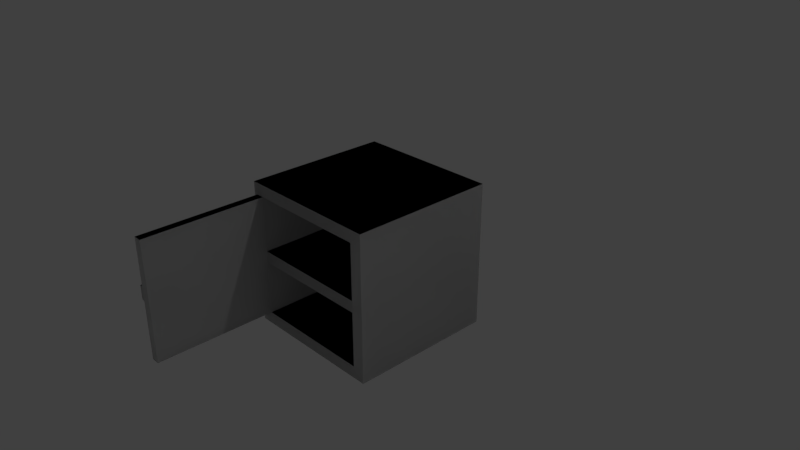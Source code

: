 # Source: kitchen_wooden_cabinet_with_door_2.blend  (saved by Blender 2.79.0; exported with 4.5.12 LTS)
import bpy
from mathutils import Matrix  # noqa: F401  (used for matrix-valued properties, if any)

bpy.ops.wm.read_factory_settings(use_empty=True)
scene = bpy.context.scene
scene.name = 'Scene'

# ---- collections
col_collection_1 = bpy.data.collections.new('Collection 1'); scene.collection.children.link(col_collection_1)

# ---- materials (node trees are filled in below, after node groups)
mat_material_001 = bpy.data.materials.new('Material.001')
mat_material_001.alpha_threshold = 0.0
mat_material_001.use_transparent_shadow = False
mat_material_001.roughness = 0.5
mat_material_001.line_color = (0.0, 0.0, 0.0, 1.0)
mat_material_004 = bpy.data.materials.new('Material.004')
mat_material_004.alpha_threshold = 0.0
mat_material_004.use_transparent_shadow = False
mat_material_004.roughness = 0.5
mat_material_004.line_color = (0.0, 0.0, 0.0, 1.0)
mat_material_003 = bpy.data.materials.new('Material.003')
mat_material_003.alpha_threshold = 0.0
mat_material_003.use_transparent_shadow = False
mat_material_003.roughness = 0.5
mat_material_003.line_color = (0.0, 0.0, 0.0, 1.0)

# ---- material node trees

# ---- world
world_world = bpy.data.worlds.new('World'); scene.world = world_world
world_world.color = (0.05088, 0.05088, 0.05088)
world_world.use_sun_shadow = False
world_world.sun_shadow_jitter_overblur = 0.0
world_world.cycles.sampling_method = 'MANUAL'

# ---- cameras
cam_camera = bpy.data.cameras.new('Camera')
cam_camera.clip_end = 100.0
cam_camera.lens = 35.0
cam_camera.sensor_width = 32.0
cam_camera.sensor_height = 18.0
cam_camera.ortho_scale = 7.314
cam_camera.dof.focus_distance = 0.0
cam_camera.dof.aperture_fstop = 128.0

# ---- lights
light_lamp = bpy.data.lights.new('Lamp', 'POINT')
light_lamp.transmission_factor = 0.0
light_lamp.cutoff_distance = 30.0
light_lamp.energy = 100.0
light_lamp.shadow_buffer_clip_start = 1.001
light_lamp.shadow_soft_size = 0.1
light_lamp.shadow_maximum_resolution = 0.006
light_lamp.use_absolute_resolution = True

# ---- meshes
me_cube_000 = bpy.data.meshes.new('Cube.000')
me_cube_000.from_pydata([(-1.0, -1.0, -1.0), (-1.0, 1.0, -1.0), (-1.0, -1.0, 1.0), (-1.0, 1.0, 1.0), (1.0, 1.0, -1.0), (1.0, -1.0, 1.0), (1.0, -1.0, -1.0), (1.0, 1.0, 1.0), (-0.9, -0.8343, -0.8343), (-0.9, 0.8343, -0.8343), (-0.9, -0.8343, 0.8343), (-0.9, 0.8343, 0.8343), (1.0, 0.8343, -0.8343), (1.0, -0.8343, 0.8343), (1.0, -0.8343, -0.8343), (1.0, 0.8343, 0.8343), (-0.9, -0.8337, -0.07848), (-0.9, -0.8337, 0.07848), (-0.9, 0.8337, -0.07848), (-0.9, 0.8337, 0.07848), (1.0, -0.8337, -0.07848), (1.0, -0.8337, 0.07848), (1.0, 0.8337, -0.07848), (1.0, 0.8337, 0.07848), (2.671, -0.8355, -0.8353), (2.671, -0.8355, 0.8353), (2.671, -0.9491, -0.8353), (2.671, -0.9491, 0.8353), (1.0, -0.8355, -0.8353), (1.0, -0.8355, 0.8353), (1.0, -0.9491, -0.8353), (1.0, -0.9491, 0.8353), (2.608, -1.129, 0.1006), (2.608, -1.129, -0.1006), (2.384, -1.129, 0.1006), (2.384, -1.129, -0.1006), (2.608, -1.006, 0.1006), (2.608, -1.006, -0.1006), (2.384, -1.006, 0.1006), (2.384, -1.006, -0.1006), (2.547, -1.005, 0.04617), (2.547, -1.005, -0.04617), (2.444, -1.005, 0.04617), (2.444, -1.005, -0.04617), (2.547, -0.9478, 0.04617), (2.547, -0.9478, -0.04617), (2.444, -0.9478, 0.04617), (2.444, -0.9478, -0.04617), (1.0, 1.0, -1.0), (-1.0, 1.0, -1.0), (1.0, -1.0, -1.0), (-1.0, -1.0, -1.0), (-1.0, -1.0, 1.0), (-1.0, 1.0, 1.0), (1.0, 1.0, 1.0), (1.0, -1.0, 1.0), (1.0, 0.8343, -0.8343), (-0.9, 0.8343, -0.8343), (1.0, -0.8343, -0.8343), (-0.9, -0.8343, -0.8343), (-0.9, -0.8343, 0.8343), (-0.9, 0.8343, 0.8343), (1.0, 0.8343, 0.8343), (1.0, -0.8343, 0.8343), (-0.9, 0.8337, -0.07848), (-0.9, -0.8337, -0.07848), (-0.9, -0.8337, 0.07848), (-0.9, 0.8337, 0.07848), (1.0, 0.8337, -0.07848), (1.0, 0.8337, 0.07848), (1.0, -0.8337, -0.07848), (1.0, -0.8337, 0.07848), (2.671, -0.9491, -0.8353), (2.671, -0.8355, -0.8353), (2.671, -0.8355, 0.8353), (2.671, -0.9491, 0.8353), (1.0, -0.9491, -0.8353), (1.0, -0.9491, 0.8353), (1.0, -0.8355, -0.8353), (1.0, -0.8355, 0.8353), (2.384, -1.129, 0.1006), (2.608, -1.129, 0.1006), (2.608, -1.129, -0.1006), (2.384, -1.129, -0.1006), (2.384, -1.006, 0.1006), (2.384, -1.006, -0.1006), (2.608, -1.006, 0.1006), (2.608, -1.006, -0.1006), (2.444, -1.005, 0.04617), (2.547, -1.005, 0.04617), (2.547, -1.005, -0.04617), (2.444, -1.005, -0.04617), (2.444, -0.9478, 0.04617), (2.444, -0.9478, -0.04617), (2.547, -0.9478, 0.04617), (2.547, -0.9478, -0.04617)], [], [(0, 1, 3, 2), (6, 0, 2, 5), (4, 1, 0, 6), (5, 2, 3, 7), (7, 3, 1, 4), (8, 9, 11, 10), (14, 8, 10, 13), (12, 9, 8, 14), (13, 10, 11, 15), (15, 11, 9, 12), (6, 14, 12, 4), (5, 13, 14, 6), (7, 15, 13, 5), (4, 12, 15, 7), (16, 18, 19, 17), (18, 22, 23, 19), (22, 20, 21, 23), (20, 16, 17, 21), (18, 16, 20, 22), (23, 21, 17, 19), (24, 26, 27, 25), (26, 30, 31, 27), (30, 28, 29, 31), (28, 24, 25, 29), (26, 24, 28, 30), (31, 29, 25, 27), (32, 34, 35, 33), (34, 38, 39, 35), (38, 36, 37, 39), (36, 32, 33, 37), (34, 32, 36, 38), (39, 37, 33, 35), (42, 46, 47, 43), (46, 44, 45, 47), (44, 40, 41, 45), (42, 40, 44, 46), (47, 45, 41, 43), (51, 52, 53, 49), (50, 55, 52, 51), (48, 50, 51, 49), (55, 54, 53, 52), (54, 48, 49, 53), (59, 60, 61, 57), (58, 63, 60, 59), (56, 58, 59, 57), (63, 62, 61, 60), (62, 56, 57, 61), (50, 48, 56, 58), (55, 50, 58, 63), (54, 55, 63, 62), (48, 54, 62, 56), (65, 66, 67, 64), (64, 67, 69, 68), (68, 69, 71, 70), (70, 71, 66, 65), (64, 68, 70, 65), (69, 67, 66, 71), (73, 74, 75, 72), (72, 75, 77, 76), (76, 77, 79, 78), (78, 79, 74, 73), (72, 76, 78, 73), (77, 75, 74, 79), (81, 82, 83, 80), (80, 83, 85, 84), (84, 85, 87, 86), (86, 87, 82, 81), (80, 84, 86, 81), (85, 83, 82, 87), (88, 91, 93, 92), (92, 93, 95, 94), (94, 95, 90, 89), (88, 92, 94, 89), (93, 91, 90, 95), (42, 43, 91, 88), (41, 40, 89, 90), (43, 41, 90, 91), (40, 42, 88, 89)])
me_cube_000.polygons.foreach_set('material_index', [0, 0, 0, 0, 0, 0, 0, 0, 0, 0, 0, 0, 0, 0, 0, 0, 0, 0, 0, 0, 1, 1, 1, 1, 1, 1, 1, 1, 1, 1, 1, 1, 1, 1, 1, 1, 1, 0, 0, 0, 0, 0, 0, 0, 0, 0, 0, 0, 0, 0, 0, 0, 0, 0, 0, 0, 0, 1, 1, 1, 1, 1, 1, 1, 1, 1, 1, 1, 1, 1, 1, 1, 1, 1, 1, 1, 1, 1])
_uv = me_cube_000.uv_layers.new(name='UVMap')
_uv.uv.foreach_set('vector', [0.0, 0.0, 0.0, 0.0, 0.0, 0.0, 0.0, 0.0, 0.0, 0.0, 0.0, 0.0, 0.0, 0.0, 0.0, 0.0, 0.0, 0.0, 0.0, 0.0, 0.0, 0.0, 0.0, 0.0, 0.0, 0.0, 0.0, 0.0, 0.0, 0.0, 0.0, 0.0, 0.0, 0.0, 0.0, 0.0, 0.0, 0.0, 0.0, 0.0, 0.0, 0.0, 0.0, 0.0, 0.0, 0.0, 0.0, 0.0, 0.0, 0.0, 0.0, 0.0, 0.0, 0.0, 0.0, 0.0, 0.0, 0.0, 0.0, 0.0, 0.0, 0.0, 0.0, 0.0, 0.0, 0.0, 0.0, 0.0, 0.0, 0.0, 0.0, 0.0, 0.0, 0.0, 0.0, 0.0, 0.0, 0.0, 0.0, 0.0, 0.0, 0.0, 0.0, 0.0, 0.0, 0.0, 0.0, 0.0, 0.0, 0.0, 0.0, 0.0, 0.0, 0.0, 0.0, 0.0, 0.0, 0.0, 0.0, 0.0, 0.0, 0.0, 0.0, 0.0, 0.0, 0.0, 0.0, 0.0, 0.0, 0.0, 0.0, 0.0, 0.0, 0.0, 0.0, 0.0, 0.0, 0.0, 0.0, 0.0, 0.0, 0.0, 0.0, 0.0, 0.0, 0.0, 0.0, 0.0, 0.0, 0.0, 0.0, 0.0, 0.0, 0.0, 0.0, 0.0, 0.0, 0.0, 0.0, 0.0, 0.0, 0.0, 0.0, 0.0, 0.0, 0.0, 0.0, 0.0, 0.0, 0.0, 0.0, 0.0, 0.0, 0.0, 0.0, 0.0, 0.0, 0.0, 0.0, 0.0, 0.0, 0.0, 0.0, 0.0, 0.0, 0.0, 0.0, 0.0, 0.0, 0.0, 0.0, 0.0, 0.0, 0.0, 0.0, 0.0, 0.0, 0.0, 0.0, 0.0, 0.0, 0.0, 0.0, 0.0, 0.0, 0.0, 0.0, 0.0, 0.0, 0.0, 0.0, 0.0, 0.0, 0.0, 0.0, 0.0, 0.0, 0.0, 0.0, 0.0, 0.0, 0.0, 0.0, 0.0, 0.0, 0.0, 0.0, 0.0, 0.0, 0.0, 0.0, 0.0, 0.0, 0.0, 0.0, 0.0, 0.0, 0.0, 0.0, 0.0, 0.0, 0.0, 0.0, 0.0, 0.0, 0.0, 0.0, 0.0, 0.0, 0.0, 0.0, 0.0, 0.0, 0.0, 0.0, 0.0, 0.0, 0.0, 0.0, 0.0, 0.0, 0.0, 0.0, 0.0, 0.0, 0.0, 0.0, 0.0, 0.0, 0.0, 0.0, 0.0, 0.0, 0.0, 0.0, 0.0, 0.0, 0.0, 0.0, 0.0, 0.0, 0.0, 0.0, 0.0, 0.0, 0.0, 0.0, 0.0, 0.0, 0.0, 0.0, 0.0, 0.0, 0.0, 0.0, 0.0, 0.0, 0.0, 0.0, 0.0, 0.0, 0.0, 0.0, 0.0, 0.0, 0.0, 0.0, 0.0, 0.0, 0.0, 0.0, 0.0, 0.0, 0.0, 0.0, 0.0, 0.2967, 0.9131, 0.2967, 0.3064, 0.9034, 0.3064, 0.9034, 0.9131, 0.2928, 0.9166, 0.2928, 0.302, 0.9074, 0.302, 0.9074, 0.9166, 0.3059, 0.3159, 0.8934, 0.3159, 0.8934, 0.9035, 0.3059, 0.9035, 0.2946, 0.9152, 0.2946, 0.3051, 0.9047, 0.3051, 0.9047, 0.9152, 0.9006, 0.3083, 0.9006, 0.9103, 0.2987, 0.9103, 0.2987, 0.3083, 0.8988, 0.3123, 0.8988, 0.9075, 0.3036, 0.9075, 0.3036, 0.3123, 0.2986, 0.9158, 0.2986, 0.3034, 0.8985, 0.3034, 0.8985, 0.9158, 0.9065, 0.3072, 0.9065, 0.9074, 0.295, 0.9074, 0.295, 0.3072, 0.9001, 0.3144, 0.9001, 0.9062, 0.2969, 0.9062, 0.2969, 0.3144, 0.8998, 0.919, 0.8998, 0.2969, 0.3022, 0.2969, 0.3022, 0.919, 0.6424, 0.7575, 0.6411, 0.4219, 0.669, 0.4497, 0.6701, 0.7296, 0.655, 0.7115, 0.655, 0.3759, 0.6828, 0.4037, 0.6828, 0.6837, 0.7711, 0.7729, 0.7704, 0.4373, 0.7983, 0.465, 0.7988, 0.745, 0.5043, 0.377, 0.5043, 0.7126, 0.4765, 0.6848, 0.4765, 0.4048, 0.522, 0.8224, 0.4957, 0.8229, 0.4898, 0.5432, 0.5162, 0.5427, 0.4136, 0.3725, 0.44, 0.3729, 0.4353, 0.6917, 0.409, 0.6913, 0.7236, 0.4772, 0.7499, 0.4772, 0.7496, 0.757, 0.7233, 0.757, 0.4341, 0.5053, 0.4605, 0.5048, 0.4671, 0.8235, 0.4408, 0.8241, 0.295, 0.9101, 0.295, 0.3078, 0.9016, 0.3078, 0.9016, 0.9101, 0.9124, 0.9142, 0.2941, 0.9142, 0.2941, 0.2981, 0.9124, 0.2981, 0.6255, 0.5335, 0.6255, 0.8138, 0.6065, 0.8138, 0.6065, 0.5335, 0.9099, 0.2987, 0.9099, 0.9222, 0.2864, 0.9222, 0.2864, 0.2987, 0.5313, 0.5386, 0.5313, 0.8189, 0.5123, 0.8189, 0.5123, 0.5386, 0.3022, 0.9056, 0.3024, 0.3122, 0.8957, 0.3124, 0.8955, 0.9058, 0.4419, 0.84, 0.4414, 0.5597, 0.4605, 0.5597, 0.4609, 0.84, 0.5549, 0.8264, 0.5571, 0.5461, 0.5761, 0.5463, 0.574, 0.8266, 0.2233, 0.09707, 0.2232, 0.1575, 0.1561, 0.1575, 0.1561, 0.09705, 0.2253, 0.1575, 0.2253, 0.09705, 0.2622, 0.09705, 0.2622, 0.1575, 0.1861, 0.261, 0.1861, 0.2006, 0.2533, 0.2006, 0.2533, 0.261, 0.08115, 0.2674, 0.08115, 0.2119, 0.115, 0.2119, 0.115, 0.2674, 0.08115, 0.2101, 0.08115, 0.1762, 0.1428, 0.1762, 0.1428, 0.2101, 0.1861, 0.1986, 0.1861, 0.1616, 0.2533, 0.1617, 0.2533, 0.1986, 0.1754, 0.09231, 0.1754, 0.06459, 0.1926, 0.06459, 0.1926, 0.09231, 0.08724, 0.09169, 0.08724, 0.06397, 0.1181, 0.06397, 0.1181, 0.09169, 0.1561, 0.09231, 0.1561, 0.06459, 0.1734, 0.06459, 0.1734, 0.09231, 0.1201, 0.08123, 0.1201, 0.06397, 0.1509, 0.06399, 0.1509, 0.08125, 0.1201, 0.1005, 0.1201, 0.08325, 0.1509, 0.08325, 0.1509, 0.1005, 0.0, 0.0, 0.0, 0.0, 0.0, 0.0, 0.0, 0.0, 0.0, 0.0, 0.0, 0.0, 0.0, 0.0, 0.0, 0.0, 0.0, 0.0, 0.0, 0.0, 0.0, 0.0, 0.0, 0.0, 0.0, 0.0, 0.0, 0.0, 0.0, 0.0, 0.0, 0.0])
me_cube_000.materials.append(mat_material_001)
me_cube_000.materials.append(mat_material_004)
me_cube_000.materials.append(mat_material_003)
me_cube_000.use_remesh_preserve_volume = False
me_cube_000.use_remesh_preserve_attributes = False
me_cube_000.use_mirror_vertex_groups = False
me_cube_000.update()

# ---- objects
ob_lamp = bpy.data.objects.new('Lamp', light_lamp)
ob_camera = bpy.data.objects.new('Camera', cam_camera)
ob_cube_000 = bpy.data.objects.new('Cube.000', me_cube_000)

# ---- transforms, parenting, visibility, modifiers, constraints
ob_lamp.location = (4.076, 1.005, 5.904)
ob_lamp.rotation_euler = (0.6503, 0.05522, 1.866)
ob_lamp.lock_rotations_4d = False
ob_lamp.empty_display_type = 'ARROWS'
ob_lamp.color = (0.0, 0.0, 0.0, 0.0)
ob_lamp.lineart.crease_threshold = 0.0
ob_camera.location = (7.481, -6.508, 5.344)
ob_camera.rotation_euler = (1.109, 0.0, 0.8149)
ob_camera.lock_rotations_4d = False
ob_camera.empty_display_type = 'ARROWS'
ob_camera.color = (0.0, 0.0, 0.0, 0.0)
ob_camera.display_type = 'WIRE'
ob_camera.lineart.crease_threshold = 0.0
ob_cube_000.location = (0.0, 0.0, 4.768e-07)
ob_cube_000.rotation_euler = (0.0, 0.0, 4.712)
ob_cube_000.lock_rotations_4d = False
ob_cube_000.empty_display_type = 'ARROWS'
ob_cube_000.lineart.crease_threshold = 0.0

# ---- collection membership
col_collection_1.objects.link(ob_lamp)
col_collection_1.objects.link(ob_camera)
col_collection_1.objects.link(ob_cube_000)

# ---- scene / render settings (as saved in the file)
scene.camera = ob_camera
scene.frame_start = 1; scene.frame_end = 250; scene.frame_set(1)
scene.render.engine = 'BLENDER_EEVEE_NEXT'
scene.render.resolution_percentage = 50
scene.render.dither_intensity = 0.0
scene.cycles.use_denoising = False
scene.cycles.samples = 128
scene.cycles.sampling_pattern = 'TABULATED_SOBOL'
scene.cycles.use_adaptive_sampling = False
scene.cycles.use_light_tree = False
scene.cycles.blur_glossy = 0.0
scene.cycles.sample_clamp_indirect = 0.0
scene.view_settings.view_transform = 'Standard'
bpy.context.view_layer.update()

